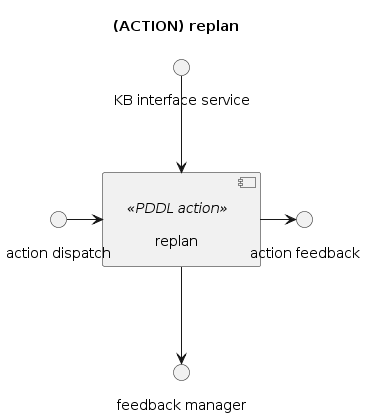

The diagram above was rendered by PlantUML. Its source (embedded in the PNG):
@startuml

''' DIAGRAM INFOS
title "(ACTION) replan"
skinparam Padding 8
allow_mixing


''' FROM OTHER DIAGRAMS
() "KB interface service" as SRV_IKB


''' COMPONENTS
component "replan" <<PDDL action>> as ACT_REPLAN


''' LINKS
ACT_REPLAN <-up- SRV_IKB
() "action dispatch" as DISPATCH
ACT_REPLAN <-left- DISPATCH
() "action feedback" as DISP_FEEDBACK 
ACT_REPLAN -right-> DISP_FEEDBACK
() "feedback manager" as TOPIC_FEEDBACK_MANAGER
ACT_REPLAN -down-> TOPIC_FEEDBACK_MANAGER

@enduml